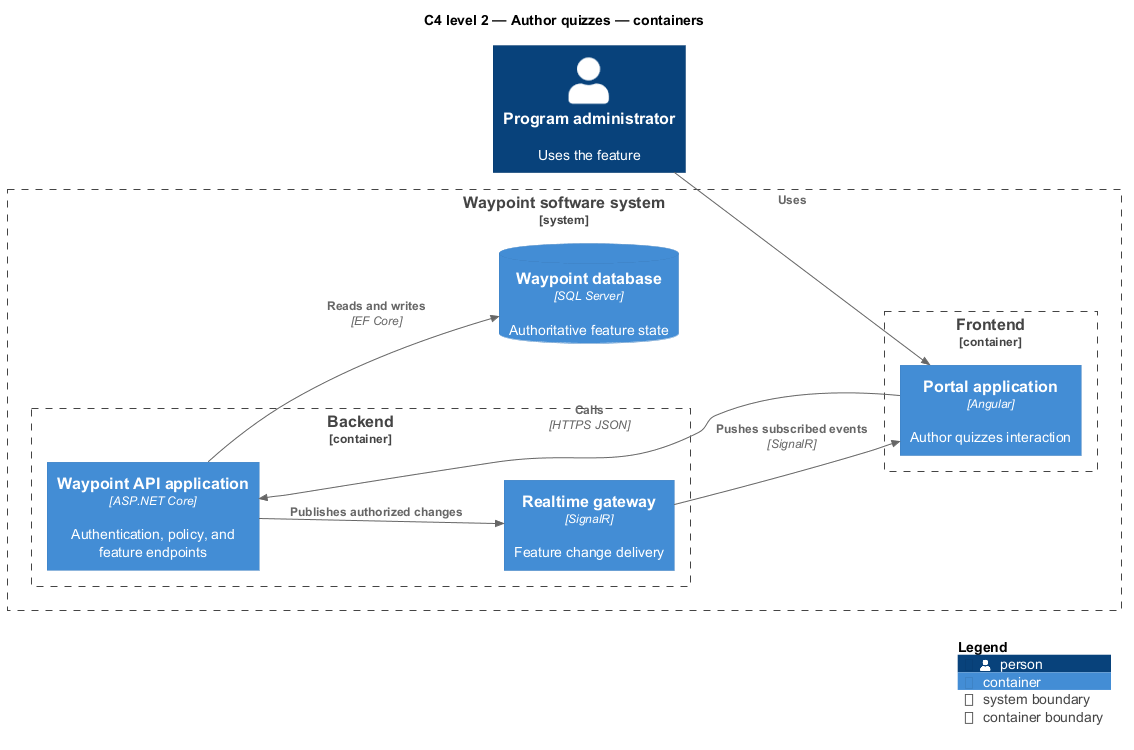

The diagram above was rendered by PlantUML. Its source (embedded in the PNG):
@startuml
!include <C4/C4_Component>
LAYOUT_LEFT_RIGHT()
title C4 level 2 — Author quizzes — containers
Person(primary, "Program administrator", "Uses the feature")
System_Boundary(waypoint, "Waypoint software system") {
  Container_Boundary(frontend, "Frontend") {
    Container(app1, "Portal application", "Angular", "Author quizzes interaction")
  }
  Container_Boundary(backend, "Backend") {
    Container(api, "Waypoint API application", "ASP.NET Core", "Authentication, policy, and feature endpoints")
    Container(realtime, "Realtime gateway", "SignalR", "Feature change delivery")
  }
  ContainerDb(db, "Waypoint database", "SQL Server", "Authoritative feature state")
}
Rel(primary, app1, "Uses")
Rel(app1, api, "Calls", "HTTPS JSON")
Rel(api, db, "Reads and writes", "EF Core")
Rel(api, realtime, "Publishes authorized changes")
Rel(realtime, app1, "Pushes subscribed events", "SignalR")
SHOW_LEGEND()
@enduml